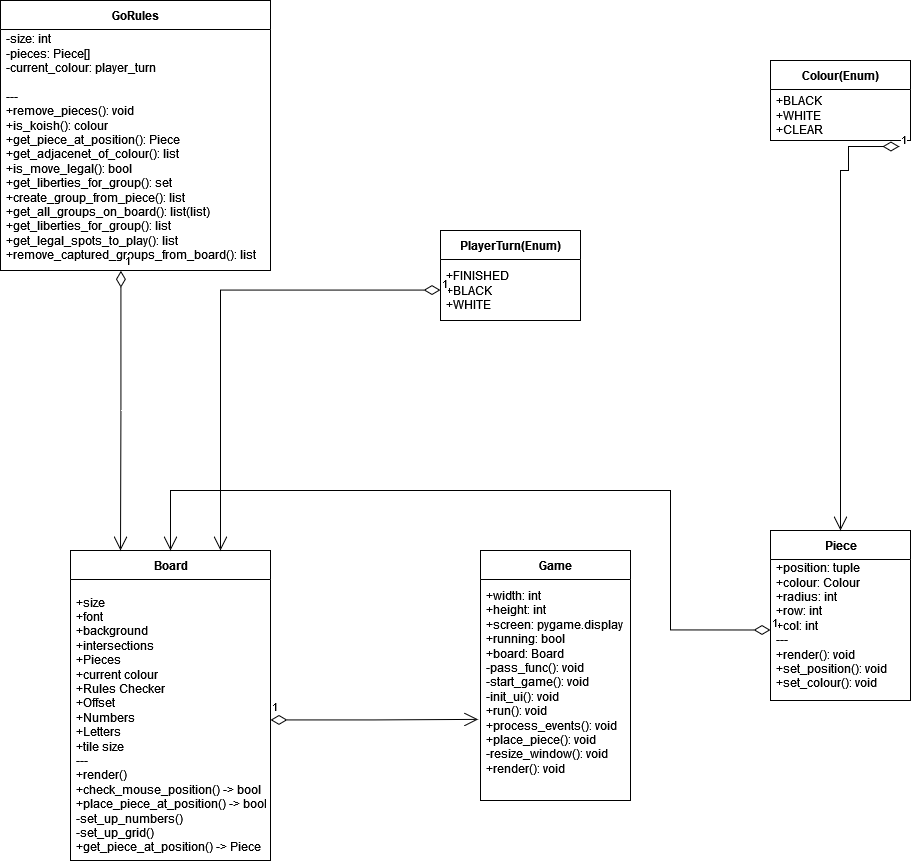

The diagram above was exported from draw.io. Its source (the exported page's mxGraphModel, read from the mxfile embedded in the PNG):
<mxGraphModel dx="2031" dy="1074" grid="1" gridSize="10" guides="1" tooltips="1" connect="1" arrows="1" fold="1" page="1" pageScale="1" pageWidth="1000" pageHeight="1000" math="0" shadow="0">
  <root>
    <mxCell id="WIyWlLk6GJQsqaUBKTNV-0" />
    <mxCell id="WIyWlLk6GJQsqaUBKTNV-1" parent="WIyWlLk6GJQsqaUBKTNV-0" />
    <mxCell id="ycoR9_uPS0yKYVhWKHOK-0" value="&lt;div&gt;Board&lt;/div&gt;" style="swimlane;fontStyle=1;align=center;verticalAlign=middle;childLayout=stackLayout;horizontal=1;startSize=29;horizontalStack=0;resizeParent=1;resizeParentMax=0;resizeLast=0;collapsible=0;marginBottom=0;html=1;" vertex="1" parent="WIyWlLk6GJQsqaUBKTNV-1">
      <mxGeometry x="130" y="550" width="200" height="310" as="geometry" />
    </mxCell>
    <mxCell id="ycoR9_uPS0yKYVhWKHOK-2" value="&lt;br&gt;&lt;div&gt;+size&lt;/div&gt;&lt;div&gt;+font&lt;/div&gt;&lt;div&gt;+background&lt;/div&gt;&lt;div&gt;+intersections&lt;/div&gt;&lt;div&gt;+Pieces&lt;/div&gt;&lt;div&gt;+current colour&lt;/div&gt;&lt;div&gt;+Rules Checker&lt;/div&gt;&lt;div&gt;+Offset&lt;/div&gt;&lt;div&gt;+Numbers&lt;/div&gt;&lt;div&gt;+Letters&lt;/div&gt;&lt;div&gt;+tile size&lt;/div&gt;&lt;div&gt;---&lt;/div&gt;&lt;div&gt;+render()&lt;/div&gt;&lt;div&gt;+check_mouse_position() -&amp;gt; bool&lt;/div&gt;&lt;div&gt;+place_piece_at_position() -&amp;gt; bool&lt;/div&gt;&lt;div&gt;-set_up_numbers()&lt;/div&gt;&lt;div&gt;-set_up_grid()&lt;/div&gt;&lt;div&gt;+get_piece_at_position() -&amp;gt; Piece&lt;br&gt;&lt;/div&gt;&lt;div&gt;&lt;br&gt;&lt;/div&gt;&lt;div&gt;&lt;br&gt;&lt;/div&gt;&lt;div&gt;&lt;br&gt;&lt;/div&gt;" style="text;html=1;strokeColor=none;fillColor=none;align=left;verticalAlign=middle;spacingLeft=4;spacingRight=4;overflow=hidden;rotatable=0;points=[[0,0.5],[1,0.5]];portConstraint=eastwest;" vertex="1" parent="ycoR9_uPS0yKYVhWKHOK-0">
      <mxGeometry y="29" width="200" height="281" as="geometry" />
    </mxCell>
    <mxCell id="ycoR9_uPS0yKYVhWKHOK-3" value="GoRules" style="swimlane;fontStyle=1;align=center;verticalAlign=middle;childLayout=stackLayout;horizontal=1;startSize=29;horizontalStack=0;resizeParent=1;resizeParentMax=0;resizeLast=0;collapsible=0;marginBottom=0;html=1;" vertex="1" parent="WIyWlLk6GJQsqaUBKTNV-1">
      <mxGeometry x="60" width="270" height="270" as="geometry" />
    </mxCell>
    <mxCell id="ycoR9_uPS0yKYVhWKHOK-5" value="&lt;div&gt;-size: int&lt;br&gt;&lt;/div&gt;&lt;div&gt;-pieces: Piece[]&lt;/div&gt;&lt;div&gt;-current_colour: player_turn&lt;br&gt;&lt;/div&gt;&lt;div&gt;&lt;br&gt;&lt;/div&gt;&lt;div&gt;---&lt;/div&gt;&lt;div&gt;+remove_pieces(): void&lt;br&gt;&lt;/div&gt;&lt;div&gt;+is_koish(): colour&lt;/div&gt;&lt;div&gt;+get_piece_at_position(): Piece&lt;/div&gt;&lt;div&gt;+get_adjacenet_of_colour(): list&lt;/div&gt;&lt;div&gt;+is_move_legal(): bool&lt;/div&gt;&lt;div&gt;+get_liberties_for_group(): set&lt;/div&gt;&lt;div&gt;+create_group_from_piece(): list&lt;/div&gt;&lt;div&gt;+get_all_groups_on_board(): list(list)&lt;br&gt;&lt;/div&gt;&lt;div&gt;+get_liberties_for_group(): list&lt;/div&gt;&lt;div&gt;+get_legal_spots_to_play(): list&lt;/div&gt;&lt;div&gt;+remove_captured_groups_from_board(): list&lt;br&gt;&lt;/div&gt;&lt;div&gt;&lt;br&gt;&lt;/div&gt;&lt;div&gt;&lt;br&gt;&lt;/div&gt;&lt;div&gt;&lt;br&gt;&lt;/div&gt;" style="text;html=1;strokeColor=none;fillColor=none;align=left;verticalAlign=middle;spacingLeft=4;spacingRight=4;overflow=hidden;rotatable=0;points=[[0,0.5],[1,0.5]];portConstraint=eastwest;" vertex="1" parent="ycoR9_uPS0yKYVhWKHOK-3">
      <mxGeometry y="29" width="270" height="241" as="geometry" />
    </mxCell>
    <mxCell id="ycoR9_uPS0yKYVhWKHOK-6" value="&lt;div&gt;PlayerTurn(Enum)&lt;/div&gt;" style="swimlane;fontStyle=1;align=center;verticalAlign=middle;childLayout=stackLayout;horizontal=1;startSize=29;horizontalStack=0;resizeParent=1;resizeParentMax=0;resizeLast=0;collapsible=0;marginBottom=0;html=1;" vertex="1" parent="WIyWlLk6GJQsqaUBKTNV-1">
      <mxGeometry x="500" y="230" width="140" height="90" as="geometry" />
    </mxCell>
    <mxCell id="ycoR9_uPS0yKYVhWKHOK-8" value="&lt;div&gt;+FINISHED&lt;/div&gt;&lt;div&gt;+BLACK&lt;/div&gt;&lt;div&gt;+WHITE&lt;br&gt;&lt;/div&gt;" style="text;html=1;strokeColor=none;fillColor=none;align=left;verticalAlign=middle;spacingLeft=4;spacingRight=4;overflow=hidden;rotatable=0;points=[[0,0.5],[1,0.5]];portConstraint=eastwest;" vertex="1" parent="ycoR9_uPS0yKYVhWKHOK-6">
      <mxGeometry y="29" width="140" height="61" as="geometry" />
    </mxCell>
    <mxCell id="ycoR9_uPS0yKYVhWKHOK-9" value="Piece" style="swimlane;fontStyle=1;align=center;verticalAlign=middle;childLayout=stackLayout;horizontal=1;startSize=29;horizontalStack=0;resizeParent=1;resizeParentMax=0;resizeLast=0;collapsible=0;marginBottom=0;html=1;" vertex="1" parent="WIyWlLk6GJQsqaUBKTNV-1">
      <mxGeometry x="830" y="530" width="140" height="170" as="geometry" />
    </mxCell>
    <mxCell id="ycoR9_uPS0yKYVhWKHOK-11" value="&lt;div&gt;+position: tuple&lt;/div&gt;&lt;div&gt;+colour: Colour&lt;/div&gt;&lt;div&gt;+radius: int&lt;br&gt;&lt;/div&gt;&lt;div&gt;+row: int&lt;/div&gt;&lt;div&gt;+col: int&lt;/div&gt;&lt;div&gt;---&lt;/div&gt;&lt;div&gt;+render(): void&lt;/div&gt;&lt;div&gt;+set_position(): void&lt;/div&gt;&lt;div&gt;+set_colour(): void&lt;br&gt;&lt;/div&gt;&lt;div&gt;&lt;br&gt;&lt;/div&gt;" style="text;html=1;strokeColor=none;fillColor=none;align=left;verticalAlign=middle;spacingLeft=4;spacingRight=4;overflow=hidden;rotatable=0;points=[[0,0.5],[1,0.5]];portConstraint=eastwest;" vertex="1" parent="ycoR9_uPS0yKYVhWKHOK-9">
      <mxGeometry y="29" width="140" height="141" as="geometry" />
    </mxCell>
    <mxCell id="ycoR9_uPS0yKYVhWKHOK-12" value="Colour(Enum)" style="swimlane;fontStyle=1;align=center;verticalAlign=middle;childLayout=stackLayout;horizontal=1;startSize=29;horizontalStack=0;resizeParent=1;resizeParentMax=0;resizeLast=0;collapsible=0;marginBottom=0;html=1;" vertex="1" parent="WIyWlLk6GJQsqaUBKTNV-1">
      <mxGeometry x="830" y="60" width="140" height="80" as="geometry" />
    </mxCell>
    <mxCell id="ycoR9_uPS0yKYVhWKHOK-14" value="&lt;div&gt;+BLACK&lt;/div&gt;&lt;div&gt;+WHITE&lt;/div&gt;&lt;div&gt;+CLEAR&lt;br&gt;&lt;/div&gt;" style="text;html=1;strokeColor=none;fillColor=none;align=left;verticalAlign=middle;spacingLeft=4;spacingRight=4;overflow=hidden;rotatable=0;points=[[0,0.5],[1,0.5]];portConstraint=eastwest;" vertex="1" parent="ycoR9_uPS0yKYVhWKHOK-12">
      <mxGeometry y="29" width="140" height="51" as="geometry" />
    </mxCell>
    <mxCell id="ycoR9_uPS0yKYVhWKHOK-15" value="Game" style="swimlane;fontStyle=1;align=center;verticalAlign=middle;childLayout=stackLayout;horizontal=1;startSize=29;horizontalStack=0;resizeParent=1;resizeParentMax=0;resizeLast=0;collapsible=0;marginBottom=0;html=1;" vertex="1" parent="WIyWlLk6GJQsqaUBKTNV-1">
      <mxGeometry x="540" y="550" width="150" height="250" as="geometry" />
    </mxCell>
    <mxCell id="ycoR9_uPS0yKYVhWKHOK-17" value="&lt;div&gt;+width: int&lt;/div&gt;&lt;div&gt;+height: int&lt;/div&gt;&lt;div&gt;+screen: pygame.display&lt;/div&gt;&lt;div&gt;+running: bool&lt;/div&gt;&lt;div&gt;+board: Board&lt;/div&gt;&lt;div&gt;-pass_func(): void&lt;/div&gt;&lt;div&gt;-start_game(): void&lt;/div&gt;&lt;div&gt;-init_ui(): void&lt;/div&gt;&lt;div&gt;+run(): void&lt;/div&gt;&lt;div&gt;+process_events(): void&lt;/div&gt;&lt;div&gt;+place_piece(): void&lt;/div&gt;&lt;div&gt;-resize_window(): void&lt;/div&gt;&lt;div&gt;+render(): void&lt;br&gt;&lt;/div&gt;&lt;div&gt;&lt;br&gt;&lt;/div&gt;" style="text;html=1;strokeColor=none;fillColor=none;align=left;verticalAlign=middle;spacingLeft=4;spacingRight=4;overflow=hidden;rotatable=0;points=[[0,0.5],[1,0.5]];portConstraint=eastwest;" vertex="1" parent="ycoR9_uPS0yKYVhWKHOK-15">
      <mxGeometry y="29" width="150" height="221" as="geometry" />
    </mxCell>
    <mxCell id="ycoR9_uPS0yKYVhWKHOK-18" value="1" style="endArrow=open;html=1;endSize=12;startArrow=diamondThin;startSize=14;startFill=0;edgeStyle=orthogonalEdgeStyle;align=left;verticalAlign=bottom;rounded=0;entryX=-0.016;entryY=0.633;entryDx=0;entryDy=0;entryPerimeter=0;" edge="1" parent="WIyWlLk6GJQsqaUBKTNV-1" source="ycoR9_uPS0yKYVhWKHOK-2" target="ycoR9_uPS0yKYVhWKHOK-17">
      <mxGeometry x="-1" y="3" relative="1" as="geometry">
        <mxPoint x="230" y="510" as="sourcePoint" />
        <mxPoint x="390" y="510" as="targetPoint" />
      </mxGeometry>
    </mxCell>
    <mxCell id="ycoR9_uPS0yKYVhWKHOK-19" value="1" style="endArrow=open;html=1;endSize=12;startArrow=diamondThin;startSize=14;startFill=0;edgeStyle=orthogonalEdgeStyle;align=left;verticalAlign=bottom;rounded=0;exitX=0;exitY=0.5;exitDx=0;exitDy=0;entryX=0.5;entryY=0;entryDx=0;entryDy=0;" edge="1" parent="WIyWlLk6GJQsqaUBKTNV-1" source="ycoR9_uPS0yKYVhWKHOK-11" target="ycoR9_uPS0yKYVhWKHOK-0">
      <mxGeometry x="-1" y="3" relative="1" as="geometry">
        <mxPoint x="230" y="510" as="sourcePoint" />
        <mxPoint x="390" y="510" as="targetPoint" />
        <Array as="points">
          <mxPoint x="730" y="629" />
          <mxPoint x="730" y="490" />
          <mxPoint x="230" y="490" />
        </Array>
      </mxGeometry>
    </mxCell>
    <mxCell id="ycoR9_uPS0yKYVhWKHOK-20" value="1" style="endArrow=open;html=1;endSize=12;startArrow=diamondThin;startSize=14;startFill=0;edgeStyle=orthogonalEdgeStyle;align=left;verticalAlign=bottom;rounded=0;exitX=0.921;exitY=1.118;exitDx=0;exitDy=0;exitPerimeter=0;entryX=0.5;entryY=0;entryDx=0;entryDy=0;" edge="1" parent="WIyWlLk6GJQsqaUBKTNV-1" source="ycoR9_uPS0yKYVhWKHOK-14" target="ycoR9_uPS0yKYVhWKHOK-9">
      <mxGeometry x="-1" y="3" relative="1" as="geometry">
        <mxPoint x="230" y="510" as="sourcePoint" />
        <mxPoint x="390" y="510" as="targetPoint" />
        <Array as="points">
          <mxPoint x="908" y="146" />
          <mxPoint x="908" y="170" />
          <mxPoint x="900" y="170" />
        </Array>
      </mxGeometry>
    </mxCell>
    <mxCell id="ycoR9_uPS0yKYVhWKHOK-21" value="1" style="endArrow=open;html=1;endSize=12;startArrow=diamondThin;startSize=14;startFill=0;edgeStyle=orthogonalEdgeStyle;align=left;verticalAlign=bottom;rounded=0;exitX=0.446;exitY=1.001;exitDx=0;exitDy=0;exitPerimeter=0;entryX=0.25;entryY=0;entryDx=0;entryDy=0;" edge="1" parent="WIyWlLk6GJQsqaUBKTNV-1" source="ycoR9_uPS0yKYVhWKHOK-5" target="ycoR9_uPS0yKYVhWKHOK-0">
      <mxGeometry x="-1" y="3" relative="1" as="geometry">
        <mxPoint x="230" y="510" as="sourcePoint" />
        <mxPoint x="390" y="510" as="targetPoint" />
      </mxGeometry>
    </mxCell>
    <mxCell id="ycoR9_uPS0yKYVhWKHOK-22" value="1" style="endArrow=open;html=1;endSize=12;startArrow=diamondThin;startSize=14;startFill=0;edgeStyle=orthogonalEdgeStyle;align=left;verticalAlign=bottom;rounded=0;entryX=0.75;entryY=0;entryDx=0;entryDy=0;" edge="1" parent="WIyWlLk6GJQsqaUBKTNV-1" source="ycoR9_uPS0yKYVhWKHOK-8" target="ycoR9_uPS0yKYVhWKHOK-0">
      <mxGeometry x="-1" y="3" relative="1" as="geometry">
        <mxPoint x="230" y="510" as="sourcePoint" />
        <mxPoint x="390" y="510" as="targetPoint" />
      </mxGeometry>
    </mxCell>
  </root>
</mxGraphModel>